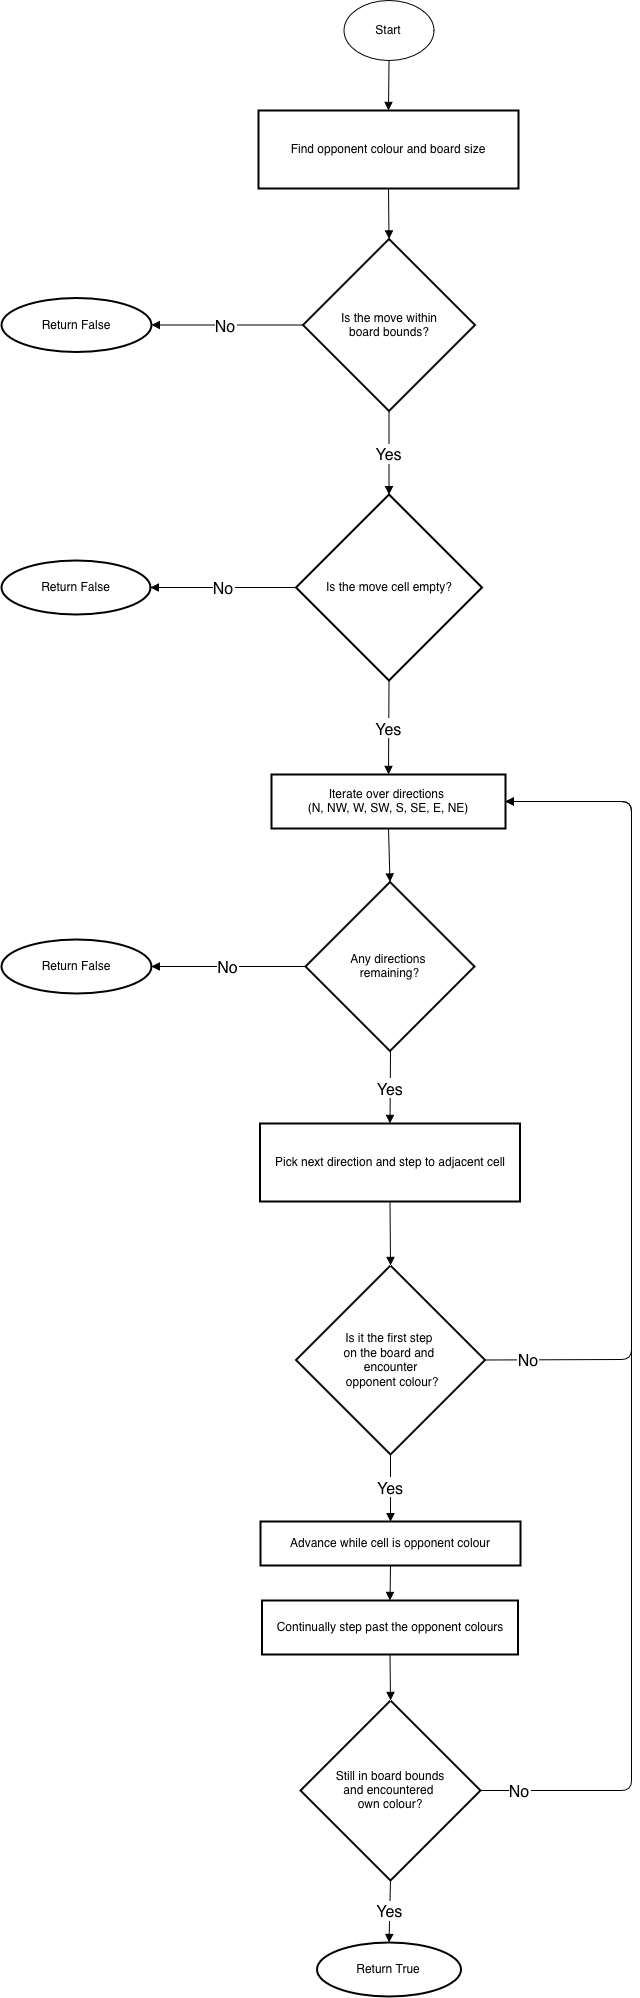

The diagram above was exported from draw.io. Its source (the exported page's mxGraphModel, read from the mxfile embedded in the PNG):
<mxGraphModel dx="3192" dy="1488" grid="1" gridSize="10" guides="1" tooltips="1" connect="1" arrows="1" fold="1" page="1" pageScale="1" pageWidth="827" pageHeight="1169" math="0" shadow="0">
  <root>
    <mxCell id="0" />
    <mxCell id="1" parent="0" />
    <mxCell id="2" connectable="0" parent="1" style="group;strokeColor=none;perimeterSpacing=1;rounded=0;spacing=2;spacingTop=0;fillColor=none;glass=0;shadow=0;" value="" vertex="1">
      <mxGeometry height="1996" width="630" x="-760" y="90" as="geometry" />
    </mxCell>
    <mxCell id="3" parent="2" style="whiteSpace=wrap;strokeWidth=2;" value="Find opponent colour and board size" vertex="1">
      <mxGeometry height="78" width="260" x="257" y="110" as="geometry" />
    </mxCell>
    <mxCell id="4" parent="2" style="rhombus;strokeWidth=2;whiteSpace=wrap;" value="Is the move within&#10;board bounds?" vertex="1">
      <mxGeometry height="172" width="172" x="301.5" y="238.5" as="geometry" />
    </mxCell>
    <mxCell id="5" parent="2" style="whiteSpace=wrap;strokeWidth=2;shape=ellipse;perimeter=ellipsePerimeter;html=1;" value="Return False" vertex="1">
      <mxGeometry height="54" width="150" y="297.5" as="geometry" />
    </mxCell>
    <mxCell id="6" parent="2" style="rhombus;strokeWidth=2;whiteSpace=wrap;" value="Is the move cell empty?" vertex="1">
      <mxGeometry height="186" width="186" x="294.5" y="494" as="geometry" />
    </mxCell>
    <mxCell id="7" parent="2" style="whiteSpace=wrap;strokeWidth=2;shape=ellipse;perimeter=ellipsePerimeter;html=1;" value="Return False" vertex="1">
      <mxGeometry height="54" width="149" y="560" as="geometry" />
    </mxCell>
    <mxCell id="8" parent="2" style="whiteSpace=wrap;strokeWidth=2;" value="Iterate over directions &#10;(N, NW, W, SW, S, SE, E, NE)" vertex="1">
      <mxGeometry height="54" width="234" x="270" y="774" as="geometry" />
    </mxCell>
    <mxCell id="9" parent="2" style="rhombus;strokeWidth=2;whiteSpace=wrap;" value="Any directions &#10;remaining?" vertex="1">
      <mxGeometry height="169" width="169" x="304" y="881.5" as="geometry" />
    </mxCell>
    <mxCell id="10" parent="2" style="whiteSpace=wrap;strokeWidth=2;shape=ellipse;perimeter=ellipsePerimeter;html=1;" value="Return False" vertex="1">
      <mxGeometry height="54" width="150" y="939" as="geometry" />
    </mxCell>
    <mxCell id="11" parent="2" style="whiteSpace=wrap;strokeWidth=2;" value="Pick next direction and step to adjacent cell" vertex="1">
      <mxGeometry height="78" width="260" x="258.5" y="1123" as="geometry" />
    </mxCell>
    <mxCell id="12" parent="2" style="rhombus;strokeWidth=2;whiteSpace=wrap;" value="Is it the first step &#10;on the board and &#10;encounter&#10; opponent colour?" vertex="1">
      <mxGeometry height="189" width="189" x="294.5" y="1265" as="geometry" />
    </mxCell>
    <mxCell id="13" parent="2" style="whiteSpace=wrap;strokeWidth=2;" value="Advance while cell is opponent colour" vertex="1">
      <mxGeometry height="44" width="260" x="259" y="1521" as="geometry" />
    </mxCell>
    <mxCell id="14" parent="2" style="whiteSpace=wrap;strokeWidth=2;" value="Continually step past the opponent colours" vertex="1">
      <mxGeometry height="54" width="256" x="260.5" y="1600" as="geometry" />
    </mxCell>
    <mxCell id="15" parent="2" style="rhombus;strokeWidth=2;whiteSpace=wrap;" value="Still in board bounds&#10;and encountered &#10;own colour?" vertex="1">
      <mxGeometry height="180" width="180" x="299" y="1700" as="geometry" />
    </mxCell>
    <mxCell id="16" parent="2" style="whiteSpace=wrap;strokeWidth=2;shape=ellipse;perimeter=ellipsePerimeter;html=1;" value="Return True" vertex="1">
      <mxGeometry height="54" width="144" x="315.5" y="1942" as="geometry" />
    </mxCell>
    <mxCell id="17" edge="1" parent="2" source="33" style="startArrow=none;endArrow=block;exitX=0.5;exitY=1;entryX=0.5;entryY=0;rounded=1;exitDx=0;exitDy=0;fontSize=16;curved=0;" target="3" value="">
      <mxGeometry relative="1" as="geometry">
        <mxPoint x="387.5" y="60" as="sourcePoint" />
      </mxGeometry>
    </mxCell>
    <mxCell id="18" edge="1" parent="2" source="3" style="startArrow=none;endArrow=block;exitX=0.5;exitY=1;entryX=0.5;entryY=0;rounded=1;fontSize=16;curved=0;" target="4" value="">
      <mxGeometry relative="1" as="geometry" />
    </mxCell>
    <mxCell id="19" edge="1" parent="2" source="4" style="startArrow=none;endArrow=block;exitX=0;exitY=0.5;entryX=1;entryY=0.5;rounded=1;exitDx=0;exitDy=0;fontSize=16;entryDx=0;entryDy=0;curved=0;" target="5" value="No">
      <mxGeometry relative="1" x="0.0194" as="geometry">
        <mxPoint as="offset" />
      </mxGeometry>
    </mxCell>
    <mxCell id="20" edge="1" parent="2" source="4" style="startArrow=none;endArrow=block;exitX=0.5;exitY=1;entryX=0.5;entryY=0;rounded=1;exitDx=0;exitDy=0;fontSize=16;curved=0;" target="6" value="Yes">
      <mxGeometry relative="1" as="geometry" />
    </mxCell>
    <mxCell id="21" edge="1" parent="2" source="6" style="startArrow=none;endArrow=block;exitX=0;exitY=0.5;entryX=1;entryY=0.5;rounded=1;exitDx=0;exitDy=0;entryDx=0;entryDy=0;fontSize=16;curved=0;" target="7" value="No">
      <mxGeometry relative="1" as="geometry" />
    </mxCell>
    <mxCell id="22" edge="1" parent="2" source="6" style="startArrow=none;endArrow=block;exitX=0.5;exitY=1;entryX=0.5;entryY=0;rounded=1;fontSize=16;exitDx=0;exitDy=0;curved=0;" target="8" value="Yes">
      <mxGeometry relative="1" as="geometry" />
    </mxCell>
    <mxCell id="23" edge="1" parent="2" source="8" style="startArrow=none;endArrow=block;exitX=0.5;exitY=1;entryX=0.5;entryY=0;rounded=1;fontSize=16;exitDx=0;exitDy=0;curved=0;" target="9" value="">
      <mxGeometry relative="1" as="geometry" />
    </mxCell>
    <mxCell id="24" edge="1" parent="2" source="9" style="startArrow=none;endArrow=block;exitX=0;exitY=0.5;entryX=1;entryY=0.5;rounded=1;fontSize=16;exitDx=0;exitDy=0;entryDx=0;entryDy=0;curved=0;" target="10" value="No">
      <mxGeometry relative="1" as="geometry" />
    </mxCell>
    <mxCell id="25" edge="1" parent="2" style="startArrow=none;endArrow=block;entryX=0.5;entryY=0;rounded=1;fontSize=16;curved=0;" target="11" value="Yes">
      <mxGeometry relative="1" as="geometry">
        <mxPoint x="389" y="1050" as="sourcePoint" />
      </mxGeometry>
    </mxCell>
    <mxCell id="26" edge="1" parent="2" source="11" style="startArrow=none;endArrow=block;exitX=0.5;exitY=1;entryX=0.5;entryY=0;rounded=1;fontSize=16;entryDx=0;entryDy=0;curved=0;" target="12" value="">
      <mxGeometry relative="1" as="geometry" />
    </mxCell>
    <mxCell id="27" edge="1" parent="2" source="12" style="startArrow=none;endArrow=block;exitX=1;exitY=0.5;rounded=1;fontSize=16;exitDx=0;exitDy=0;curved=0;entryX=1;entryY=0.5;entryDx=0;entryDy=0;" target="8" value="No">
      <mxGeometry relative="1" x="-0.8958" as="geometry">
        <mxPoint x="1" as="offset" />
        <Array as="points">
          <mxPoint x="630" y="1359" />
          <mxPoint x="630" y="801" />
        </Array>
        <mxPoint x="504" y="804" as="targetPoint" />
      </mxGeometry>
    </mxCell>
    <mxCell id="28" edge="1" parent="2" source="12" style="startArrow=none;endArrow=block;exitX=0.5;exitY=1;entryX=0.5;entryY=0;rounded=1;fontSize=16;curved=0;" target="13" value="Yes">
      <mxGeometry relative="1" as="geometry" />
    </mxCell>
    <mxCell id="29" edge="1" parent="2" source="13" style="startArrow=none;endArrow=block;exitX=0.5;exitY=1;entryX=0.5;entryY=0;rounded=1;fontSize=16;curved=0;" target="14" value="">
      <mxGeometry relative="1" as="geometry" />
    </mxCell>
    <mxCell id="30" edge="1" parent="2" source="14" style="startArrow=none;endArrow=block;entryX=0.5;entryY=0;rounded=1;fontSize=16;entryDx=0;entryDy=0;curved=0;exitX=0.5;exitY=1;exitDx=0;exitDy=0;" target="15" value="">
      <mxGeometry relative="1" as="geometry">
        <mxPoint x="389" y="1700" as="sourcePoint" />
      </mxGeometry>
    </mxCell>
    <mxCell id="31" edge="1" parent="2" source="15" style="startArrow=none;endArrow=block;exitX=0.5;exitY=1;entryX=0.5;entryY=0;rounded=1;fontSize=16;curved=0;" target="16" value="Yes">
      <mxGeometry relative="1" as="geometry" />
    </mxCell>
    <mxCell id="32" edge="1" parent="2" source="15" style="startArrow=none;endArrow=block;exitX=1;exitY=0.5;entryX=1;entryY=0.5;rounded=1;fontSize=16;entryDx=0;entryDy=0;exitDx=0;exitDy=0;curved=0;" target="8" value="No">
      <mxGeometry relative="1" x="-0.9357" as="geometry">
        <mxPoint x="-1" as="offset" />
        <Array as="points">
          <mxPoint x="630" y="1790" />
          <mxPoint x="630" y="801" />
        </Array>
      </mxGeometry>
    </mxCell>
    <mxCell id="33" parent="2" style="ellipse;whiteSpace=wrap;html=1;" value="&lt;div&gt;Start&lt;/div&gt;" vertex="1">
      <mxGeometry height="60" width="90" x="342.5" as="geometry" />
    </mxCell>
  </root>
</mxGraphModel>